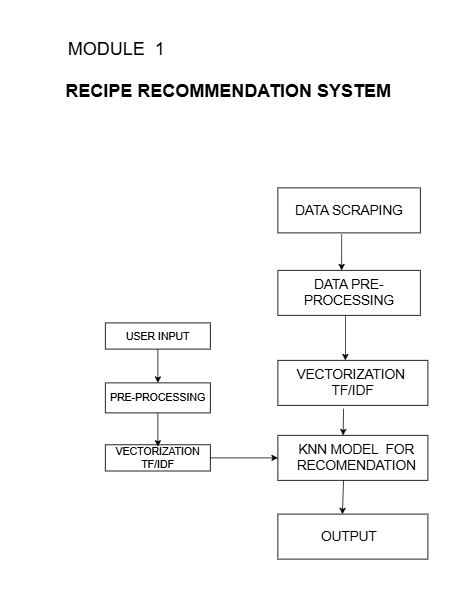

The diagram above was exported from draw.io. Its source (the exported page's mxGraphModel, read from the mxfile embedded in the PNG):
<mxGraphModel dx="2229" dy="1860" grid="1" gridSize="10" guides="1" tooltips="1" connect="1" arrows="1" fold="1" page="1" pageScale="1" pageWidth="850" pageHeight="1100" background="none" math="0" shadow="0">
  <root>
    <mxCell id="0" />
    <mxCell id="1" parent="0" />
    <mxCell id="TxwNZPHj_4El2XBc07Sd-1" value="" style="rounded=0;whiteSpace=wrap;html=1;" vertex="1" parent="1">
      <mxGeometry x="280" y="110" width="190" height="60" as="geometry" />
    </mxCell>
    <mxCell id="TxwNZPHj_4El2XBc07Sd-2" value="&lt;span style=&quot;font-size: 18px;&quot;&gt;DATA SCRAPING&lt;/span&gt;" style="text;html=1;align=center;verticalAlign=middle;whiteSpace=wrap;rounded=0;" vertex="1" parent="1">
      <mxGeometry x="280" y="125" width="190" height="30" as="geometry" />
    </mxCell>
    <mxCell id="TxwNZPHj_4El2XBc07Sd-4" value="" style="rounded=0;whiteSpace=wrap;html=1;movable=0;resizable=0;rotatable=0;deletable=0;editable=0;locked=1;connectable=0;" vertex="1" parent="1">
      <mxGeometry x="280" y="220" width="190" height="60" as="geometry" />
    </mxCell>
    <mxCell id="TxwNZPHj_4El2XBc07Sd-3" value="&lt;span style=&quot;font-size: 18px;&quot;&gt;DATA PRE-PROCESSING&lt;/span&gt;" style="text;html=1;align=center;verticalAlign=middle;whiteSpace=wrap;rounded=0;movable=0;resizable=0;rotatable=0;deletable=0;editable=0;locked=1;connectable=0;" vertex="1" parent="1">
      <mxGeometry x="280" y="235" width="190" height="30" as="geometry" />
    </mxCell>
    <mxCell id="TxwNZPHj_4El2XBc07Sd-5" value="" style="rounded=0;whiteSpace=wrap;html=1;" vertex="1" parent="1">
      <mxGeometry x="280" y="340" width="200" height="60" as="geometry" />
    </mxCell>
    <mxCell id="TxwNZPHj_4El2XBc07Sd-6" value="&lt;span style=&quot;font-size: 18px;&quot;&gt;VECTORIZATION&amp;nbsp;&lt;br&gt;TF/IDF&lt;/span&gt;" style="text;html=1;align=center;verticalAlign=middle;whiteSpace=wrap;rounded=0;" vertex="1" parent="1">
      <mxGeometry x="285" y="355" width="190" height="30" as="geometry" />
    </mxCell>
    <mxCell id="TxwNZPHj_4El2XBc07Sd-7" value="" style="endArrow=classic;html=1;rounded=0;exitX=0.448;exitY=1.027;exitDx=0;exitDy=0;exitPerimeter=0;" edge="1" parent="1" source="TxwNZPHj_4El2XBc07Sd-1">
      <mxGeometry width="50" height="50" relative="1" as="geometry">
        <mxPoint x="400" y="320" as="sourcePoint" />
        <mxPoint x="365" y="220" as="targetPoint" />
      </mxGeometry>
    </mxCell>
    <mxCell id="TxwNZPHj_4El2XBc07Sd-8" value="" style="endArrow=classic;html=1;rounded=0;" edge="1" parent="1">
      <mxGeometry width="50" height="50" relative="1" as="geometry">
        <mxPoint x="370" y="280" as="sourcePoint" />
        <mxPoint x="370" y="340" as="targetPoint" />
      </mxGeometry>
    </mxCell>
    <mxCell id="TxwNZPHj_4El2XBc07Sd-9" value="" style="rounded=0;whiteSpace=wrap;html=1;" vertex="1" parent="1">
      <mxGeometry x="280" y="440" width="200" height="60" as="geometry" />
    </mxCell>
    <mxCell id="TxwNZPHj_4El2XBc07Sd-10" value="" style="endArrow=classic;html=1;rounded=0;exitX=0.438;exitY=1.073;exitDx=0;exitDy=0;exitPerimeter=0;" edge="1" parent="1" source="TxwNZPHj_4El2XBc07Sd-5">
      <mxGeometry width="50" height="50" relative="1" as="geometry">
        <mxPoint x="400" y="320" as="sourcePoint" />
        <mxPoint x="367" y="440" as="targetPoint" />
      </mxGeometry>
    </mxCell>
    <mxCell id="TxwNZPHj_4El2XBc07Sd-11" value="&lt;span style=&quot;font-size: 18px;&quot;&gt;KNN MODEL&amp;nbsp; FOR RECOMENDATION&lt;/span&gt;" style="text;html=1;align=center;verticalAlign=middle;whiteSpace=wrap;rounded=0;" vertex="1" parent="1">
      <mxGeometry x="290" y="455" width="190" height="30" as="geometry" />
    </mxCell>
    <mxCell id="TxwNZPHj_4El2XBc07Sd-14" value="" style="rounded=0;whiteSpace=wrap;html=1;" vertex="1" parent="1">
      <mxGeometry x="280" y="545" width="200" height="60" as="geometry" />
    </mxCell>
    <mxCell id="TxwNZPHj_4El2XBc07Sd-13" value="&lt;span style=&quot;font-size: 18px;&quot;&gt;OUTPUT&lt;/span&gt;" style="text;html=1;align=center;verticalAlign=middle;whiteSpace=wrap;rounded=0;" vertex="1" parent="1">
      <mxGeometry x="280" y="560" width="190" height="30" as="geometry" />
    </mxCell>
    <mxCell id="TxwNZPHj_4El2XBc07Sd-15" value="" style="endArrow=classic;html=1;rounded=0;exitX=0.438;exitY=0.993;exitDx=0;exitDy=0;exitPerimeter=0;entryX=0.43;entryY=0.003;entryDx=0;entryDy=0;entryPerimeter=0;" edge="1" parent="1" source="TxwNZPHj_4El2XBc07Sd-9" target="TxwNZPHj_4El2XBc07Sd-14">
      <mxGeometry width="50" height="50" relative="1" as="geometry">
        <mxPoint x="400" y="410" as="sourcePoint" />
        <mxPoint x="367" y="540" as="targetPoint" />
      </mxGeometry>
    </mxCell>
    <mxCell id="TxwNZPHj_4El2XBc07Sd-16" value="&lt;font style=&quot;font-size: 14px;&quot;&gt;USER INPUT&lt;/font&gt;" style="rounded=0;whiteSpace=wrap;html=1;" vertex="1" parent="1">
      <mxGeometry x="50" y="290" width="140" height="35" as="geometry" />
    </mxCell>
    <mxCell id="TxwNZPHj_4El2XBc07Sd-18" value="&lt;font style=&quot;font-size: 14px;&quot;&gt;PRE-PROCESSING&lt;/font&gt;" style="rounded=0;whiteSpace=wrap;html=1;" vertex="1" parent="1">
      <mxGeometry x="50" y="370" width="140" height="40" as="geometry" />
    </mxCell>
    <mxCell id="TxwNZPHj_4El2XBc07Sd-19" value="" style="rounded=0;whiteSpace=wrap;html=1;" vertex="1" parent="1">
      <mxGeometry x="50" y="452.5" width="140" height="35" as="geometry" />
    </mxCell>
    <mxCell id="TxwNZPHj_4El2XBc07Sd-20" value="&lt;font style=&quot;font-size: 14px;&quot;&gt;VECTORIZATION&lt;br&gt;TF/IDF&lt;/font&gt;" style="text;html=1;align=center;verticalAlign=middle;whiteSpace=wrap;rounded=0;" vertex="1" parent="1">
      <mxGeometry x="90" y="455" width="60" height="30" as="geometry" />
    </mxCell>
    <mxCell id="TxwNZPHj_4El2XBc07Sd-21" value="" style="endArrow=classic;html=1;rounded=0;exitX=0.5;exitY=1;exitDx=0;exitDy=0;entryX=0.5;entryY=0;entryDx=0;entryDy=0;" edge="1" parent="1" source="TxwNZPHj_4El2XBc07Sd-16" target="TxwNZPHj_4El2XBc07Sd-18">
      <mxGeometry width="50" height="50" relative="1" as="geometry">
        <mxPoint x="400" y="420" as="sourcePoint" />
        <mxPoint x="450" y="370" as="targetPoint" />
      </mxGeometry>
    </mxCell>
    <mxCell id="TxwNZPHj_4El2XBc07Sd-24" value="" style="endArrow=classic;html=1;rounded=0;exitX=1;exitY=0.5;exitDx=0;exitDy=0;entryX=0;entryY=0.5;entryDx=0;entryDy=0;" edge="1" parent="1" source="TxwNZPHj_4El2XBc07Sd-19" target="TxwNZPHj_4El2XBc07Sd-9">
      <mxGeometry width="50" height="50" relative="1" as="geometry">
        <mxPoint x="400" y="420" as="sourcePoint" />
        <mxPoint x="280" y="470" as="targetPoint" />
        <Array as="points" />
      </mxGeometry>
    </mxCell>
    <mxCell id="TxwNZPHj_4El2XBc07Sd-25" value="" style="endArrow=classic;html=1;rounded=0;exitX=0.5;exitY=1;exitDx=0;exitDy=0;entryX=0.5;entryY=0;entryDx=0;entryDy=0;" edge="1" parent="1" source="TxwNZPHj_4El2XBc07Sd-18" target="TxwNZPHj_4El2XBc07Sd-20">
      <mxGeometry width="50" height="50" relative="1" as="geometry">
        <mxPoint x="400" y="420" as="sourcePoint" />
        <mxPoint x="450" y="370" as="targetPoint" />
      </mxGeometry>
    </mxCell>
    <mxCell id="TxwNZPHj_4El2XBc07Sd-28" value="&lt;h1 style=&quot;margin-top: 0px;&quot;&gt;RECIPE RECOMMENDATION SYSTEM&lt;/h1&gt;" style="text;html=1;whiteSpace=wrap;overflow=hidden;rounded=0;" vertex="1" parent="1">
      <mxGeometry x="-5" y="-40" width="480" height="100" as="geometry" />
    </mxCell>
    <mxCell id="TxwNZPHj_4El2XBc07Sd-30" value="&lt;span style=&quot;font-size: 24px;&quot;&gt;MODULE&amp;nbsp; 1&lt;/span&gt;" style="text;html=1;align=center;verticalAlign=middle;whiteSpace=wrap;rounded=0;" vertex="1" parent="1">
      <mxGeometry x="-40" y="-90" width="210" height="30" as="geometry" />
    </mxCell>
  </root>
</mxGraphModel>